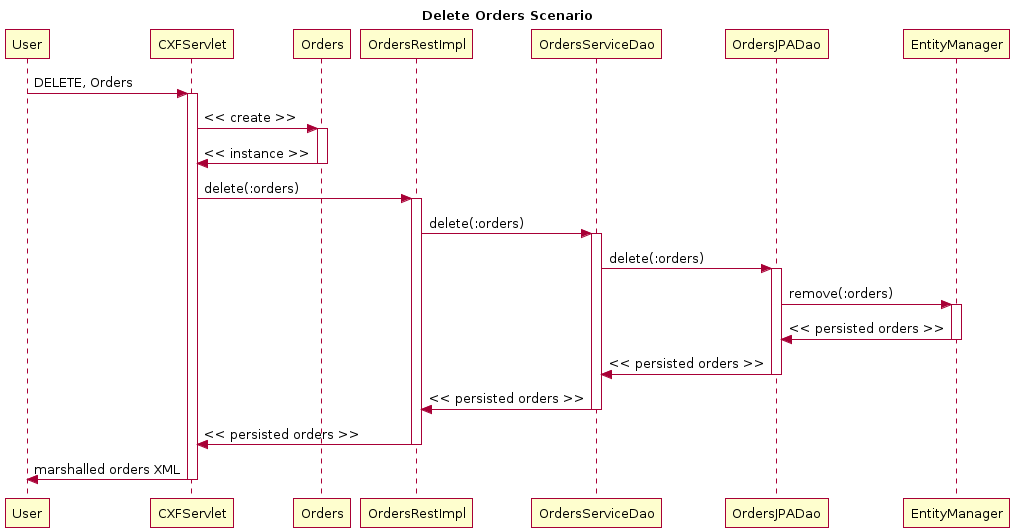

The diagram above was rendered by PlantUML. Its source (embedded in the PNG):
@startuml
title Delete Orders Scenario
participant User
User -> CXFServlet: DELETE, Orders
activate CXFServlet
CXFServlet -> Orders: << create >>
activate Orders
Orders -> CXFServlet: << instance >>
deactivate Orders
CXFServlet -> OrdersRestImpl: delete(:orders)
activate OrdersRestImpl
OrdersRestImpl -> OrdersServiceDao: delete(:orders)
activate OrdersServiceDao
OrdersServiceDao -> OrdersJPADao: delete(:orders)
activate OrdersJPADao
OrdersJPADao -> EntityManager: remove(:orders)
activate EntityManager
EntityManager -> OrdersJPADao: << persisted orders >>
deactivate EntityManager
OrdersJPADao -> OrdersServiceDao: << persisted orders >>
deactivate OrdersJPADao
OrdersServiceDao -> OrdersRestImpl: << persisted orders >>
deactivate OrdersServiceDao
OrdersRestImpl -> CXFServlet: << persisted orders >>
deactivate OrdersRestImpl
CXFServlet -> User: marshalled orders XML
deactivate CXFServlet
@enduml